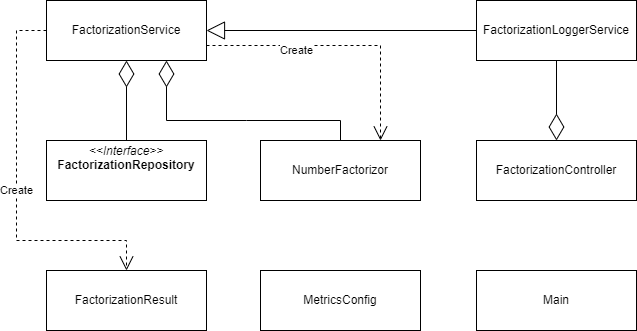

The diagram above was exported from draw.io. Its source (the exported page's mxGraphModel, read from the mxfile embedded in the PNG):
<mxGraphModel dx="2501" dy="900" grid="1" gridSize="10" guides="1" tooltips="1" connect="1" arrows="1" fold="1" page="1" pageScale="1" pageWidth="827" pageHeight="1169" math="0" shadow="0">
  <root>
    <mxCell id="0" />
    <mxCell id="1" parent="0" />
    <mxCell id="BAYM7YS1YKy2EQb4CL5--5" value="FactorizationService" style="html=1;whiteSpace=wrap;" vertex="1" parent="1">
      <mxGeometry x="40" y="40" width="160" height="60" as="geometry" />
    </mxCell>
    <mxCell id="BAYM7YS1YKy2EQb4CL5--6" value="FactorizationLoggerService" style="html=1;whiteSpace=wrap;" vertex="1" parent="1">
      <mxGeometry x="470" y="40" width="160" height="60" as="geometry" />
    </mxCell>
    <mxCell id="BAYM7YS1YKy2EQb4CL5--7" value="FactorizationController" style="html=1;whiteSpace=wrap;" vertex="1" parent="1">
      <mxGeometry x="470" y="180" width="160" height="60" as="geometry" />
    </mxCell>
    <mxCell id="BAYM7YS1YKy2EQb4CL5--8" value="&lt;p style=&quot;margin:0px;margin-top:4px;text-align:center;&quot;&gt;&lt;i&gt;&amp;lt;&amp;lt;Interface&amp;gt;&amp;gt;&lt;/i&gt;&lt;br&gt;&lt;b&gt;FactorizationRepository&lt;/b&gt;&lt;/p&gt;" style="verticalAlign=top;align=left;overflow=fill;fontSize=12;fontFamily=Helvetica;html=1;whiteSpace=wrap;" vertex="1" parent="1">
      <mxGeometry x="40" y="180" width="160" height="60" as="geometry" />
    </mxCell>
    <mxCell id="BAYM7YS1YKy2EQb4CL5--9" value="" style="endArrow=diamondThin;endFill=0;endSize=24;html=1;rounded=0;entryX=0.5;entryY=1;entryDx=0;entryDy=0;exitX=0.5;exitY=0;exitDx=0;exitDy=0;" edge="1" parent="1" source="BAYM7YS1YKy2EQb4CL5--8" target="BAYM7YS1YKy2EQb4CL5--5">
      <mxGeometry width="160" relative="1" as="geometry">
        <mxPoint x="280" y="360" as="sourcePoint" />
        <mxPoint x="440" y="360" as="targetPoint" />
      </mxGeometry>
    </mxCell>
    <mxCell id="BAYM7YS1YKy2EQb4CL5--13" value="" style="endArrow=diamondThin;endFill=0;endSize=24;html=1;rounded=0;entryX=0.5;entryY=0;entryDx=0;entryDy=0;exitX=0.5;exitY=1;exitDx=0;exitDy=0;" edge="1" parent="1" source="BAYM7YS1YKy2EQb4CL5--6" target="BAYM7YS1YKy2EQb4CL5--7">
      <mxGeometry width="160" relative="1" as="geometry">
        <mxPoint x="280" y="190" as="sourcePoint" />
        <mxPoint x="280" y="110" as="targetPoint" />
      </mxGeometry>
    </mxCell>
    <mxCell id="BAYM7YS1YKy2EQb4CL5--14" value="" style="endArrow=block;endSize=16;endFill=0;html=1;rounded=0;entryX=1;entryY=0.5;entryDx=0;entryDy=0;exitX=0;exitY=0.5;exitDx=0;exitDy=0;" edge="1" parent="1" source="BAYM7YS1YKy2EQb4CL5--6" target="BAYM7YS1YKy2EQb4CL5--5">
      <mxGeometry width="160" relative="1" as="geometry">
        <mxPoint x="430" y="360" as="sourcePoint" />
        <mxPoint x="350" y="70" as="targetPoint" />
      </mxGeometry>
    </mxCell>
    <mxCell id="BAYM7YS1YKy2EQb4CL5--15" value="NumberFactorizor" style="html=1;whiteSpace=wrap;" vertex="1" parent="1">
      <mxGeometry x="254" y="180" width="160" height="60" as="geometry" />
    </mxCell>
    <mxCell id="BAYM7YS1YKy2EQb4CL5--16" value="" style="endArrow=diamondThin;endFill=0;endSize=24;html=1;rounded=0;entryX=0.75;entryY=1;entryDx=0;entryDy=0;exitX=0.5;exitY=0;exitDx=0;exitDy=0;" edge="1" parent="1" source="BAYM7YS1YKy2EQb4CL5--15" target="BAYM7YS1YKy2EQb4CL5--5">
      <mxGeometry width="160" relative="1" as="geometry">
        <mxPoint x="130" y="190" as="sourcePoint" />
        <mxPoint x="130" y="110" as="targetPoint" />
        <Array as="points">
          <mxPoint x="334" y="160" />
          <mxPoint x="240" y="160" />
          <mxPoint x="160" y="160" />
        </Array>
      </mxGeometry>
    </mxCell>
    <mxCell id="BAYM7YS1YKy2EQb4CL5--17" value="FactorizationResult" style="html=1;whiteSpace=wrap;" vertex="1" parent="1">
      <mxGeometry x="40" y="310" width="160" height="60" as="geometry" />
    </mxCell>
    <mxCell id="BAYM7YS1YKy2EQb4CL5--18" value="Create" style="endArrow=open;endSize=12;dashed=1;html=1;rounded=0;entryX=0.5;entryY=0;entryDx=0;entryDy=0;exitX=0;exitY=0.5;exitDx=0;exitDy=0;" edge="1" parent="1" source="BAYM7YS1YKy2EQb4CL5--5" target="BAYM7YS1YKy2EQb4CL5--17">
      <mxGeometry width="160" relative="1" as="geometry">
        <mxPoint x="280" y="360" as="sourcePoint" />
        <mxPoint x="440" y="360" as="targetPoint" />
        <Array as="points">
          <mxPoint x="10" y="70" />
          <mxPoint x="10" y="280" />
          <mxPoint x="120" y="280" />
        </Array>
      </mxGeometry>
    </mxCell>
    <mxCell id="BAYM7YS1YKy2EQb4CL5--19" value="MetricsConfig" style="html=1;whiteSpace=wrap;" vertex="1" parent="1">
      <mxGeometry x="254" y="310" width="160" height="60" as="geometry" />
    </mxCell>
    <mxCell id="BAYM7YS1YKy2EQb4CL5--20" value="Main" style="html=1;whiteSpace=wrap;" vertex="1" parent="1">
      <mxGeometry x="470" y="310" width="160" height="60" as="geometry" />
    </mxCell>
    <mxCell id="BAYM7YS1YKy2EQb4CL5--21" value="Create" style="endArrow=open;endSize=12;dashed=1;html=1;rounded=0;exitX=1;exitY=0.75;exitDx=0;exitDy=0;entryX=0.75;entryY=0;entryDx=0;entryDy=0;" edge="1" parent="1" source="BAYM7YS1YKy2EQb4CL5--5" target="BAYM7YS1YKy2EQb4CL5--15">
      <mxGeometry x="-0.3309" y="-5" width="160" relative="1" as="geometry">
        <mxPoint x="260" y="360" as="sourcePoint" />
        <mxPoint x="420" y="360" as="targetPoint" />
        <Array as="points">
          <mxPoint x="374" y="85" />
        </Array>
        <mxPoint as="offset" />
      </mxGeometry>
    </mxCell>
  </root>
</mxGraphModel>